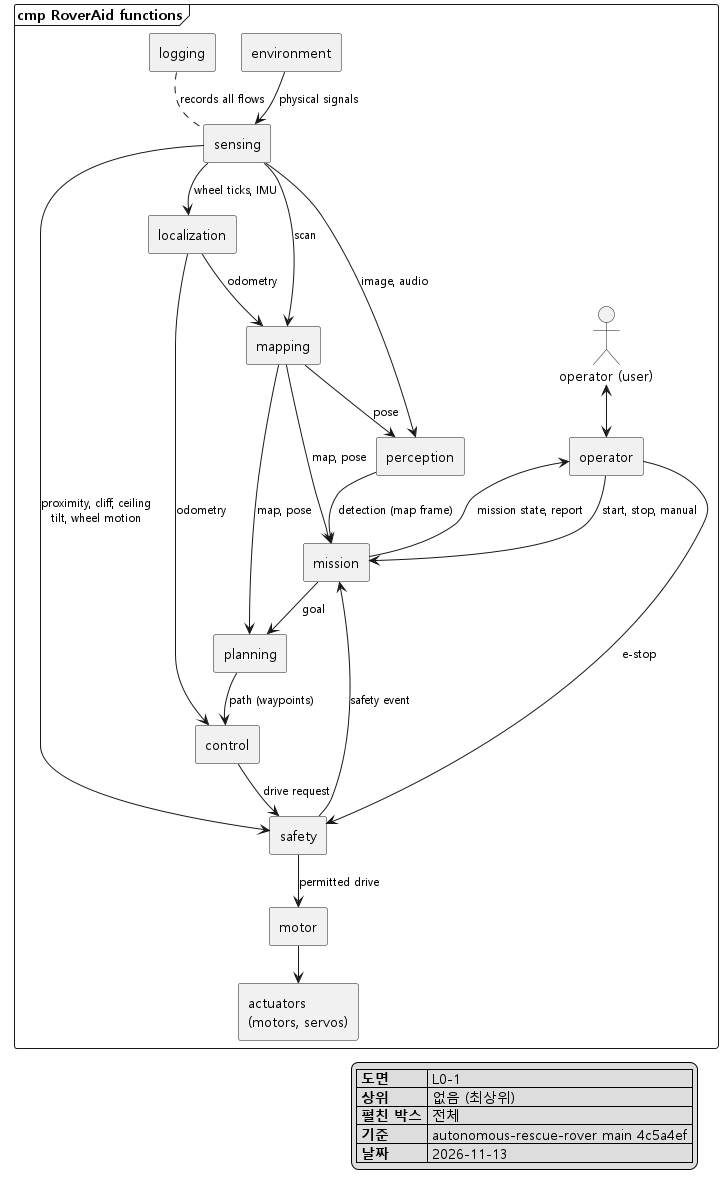

The diagram above was rendered by PlantUML. Its source (embedded in the PNG):
@startuml L0-1_functions
!pragma layout smetana
skinparam monochrome true
skinparam shadowing false
skinparam defaultFontName "Malgun Gothic"
skinparam componentStyle rectangle
skinparam ArrowFontSize 11

frame "cmp RoverAid functions" {
  actor "operator (user)" as USER
  rectangle "environment" as ENV
  rectangle "actuators\n(motors, servos)" as ACT

  component "sensing" as sensing
  component "localization" as localization
  component "mapping" as mapping
  component "perception" as perception
  component "mission" as mission
  component "planning" as planning
  component "control" as control
  component "safety" as safety
  component "motor" as motor
  component "operator" as operator
  component "logging" as logging

  ENV --> sensing : physical signals
  sensing --> localization : wheel ticks, IMU
  sensing --> mapping : scan
  localization --> mapping : odometry
  sensing --> perception : image, audio
  mapping --> perception : pose
  mapping --> mission : map, pose
  perception --> mission : detection (map frame)
  mission --> planning : goal
  mapping --> planning : map, pose
  planning --> control : path (waypoints)
  localization --> control : odometry
  control --> safety : drive request
  sensing --> safety : proximity, cliff, ceiling\ntilt, wheel motion
  safety --> motor : permitted drive
  motor --> ACT
  safety --> mission : safety event
  mission --> operator : mission state, report
  operator --> mission : start, stop, manual
  operator --> safety : e-stop
  USER <--> operator
  logging .. sensing : records all flows
}

legend bottom right
  |= 도면 | L0-1 |
  |= 상위 | 없음 (최상위) |
  |= 펼친 박스 | 전체 |
  |= 기준 | autonomous-rescue-rover main 4c5a4ef |
  |= 날짜 | 2026-11-13 |
endlegend
@enduml